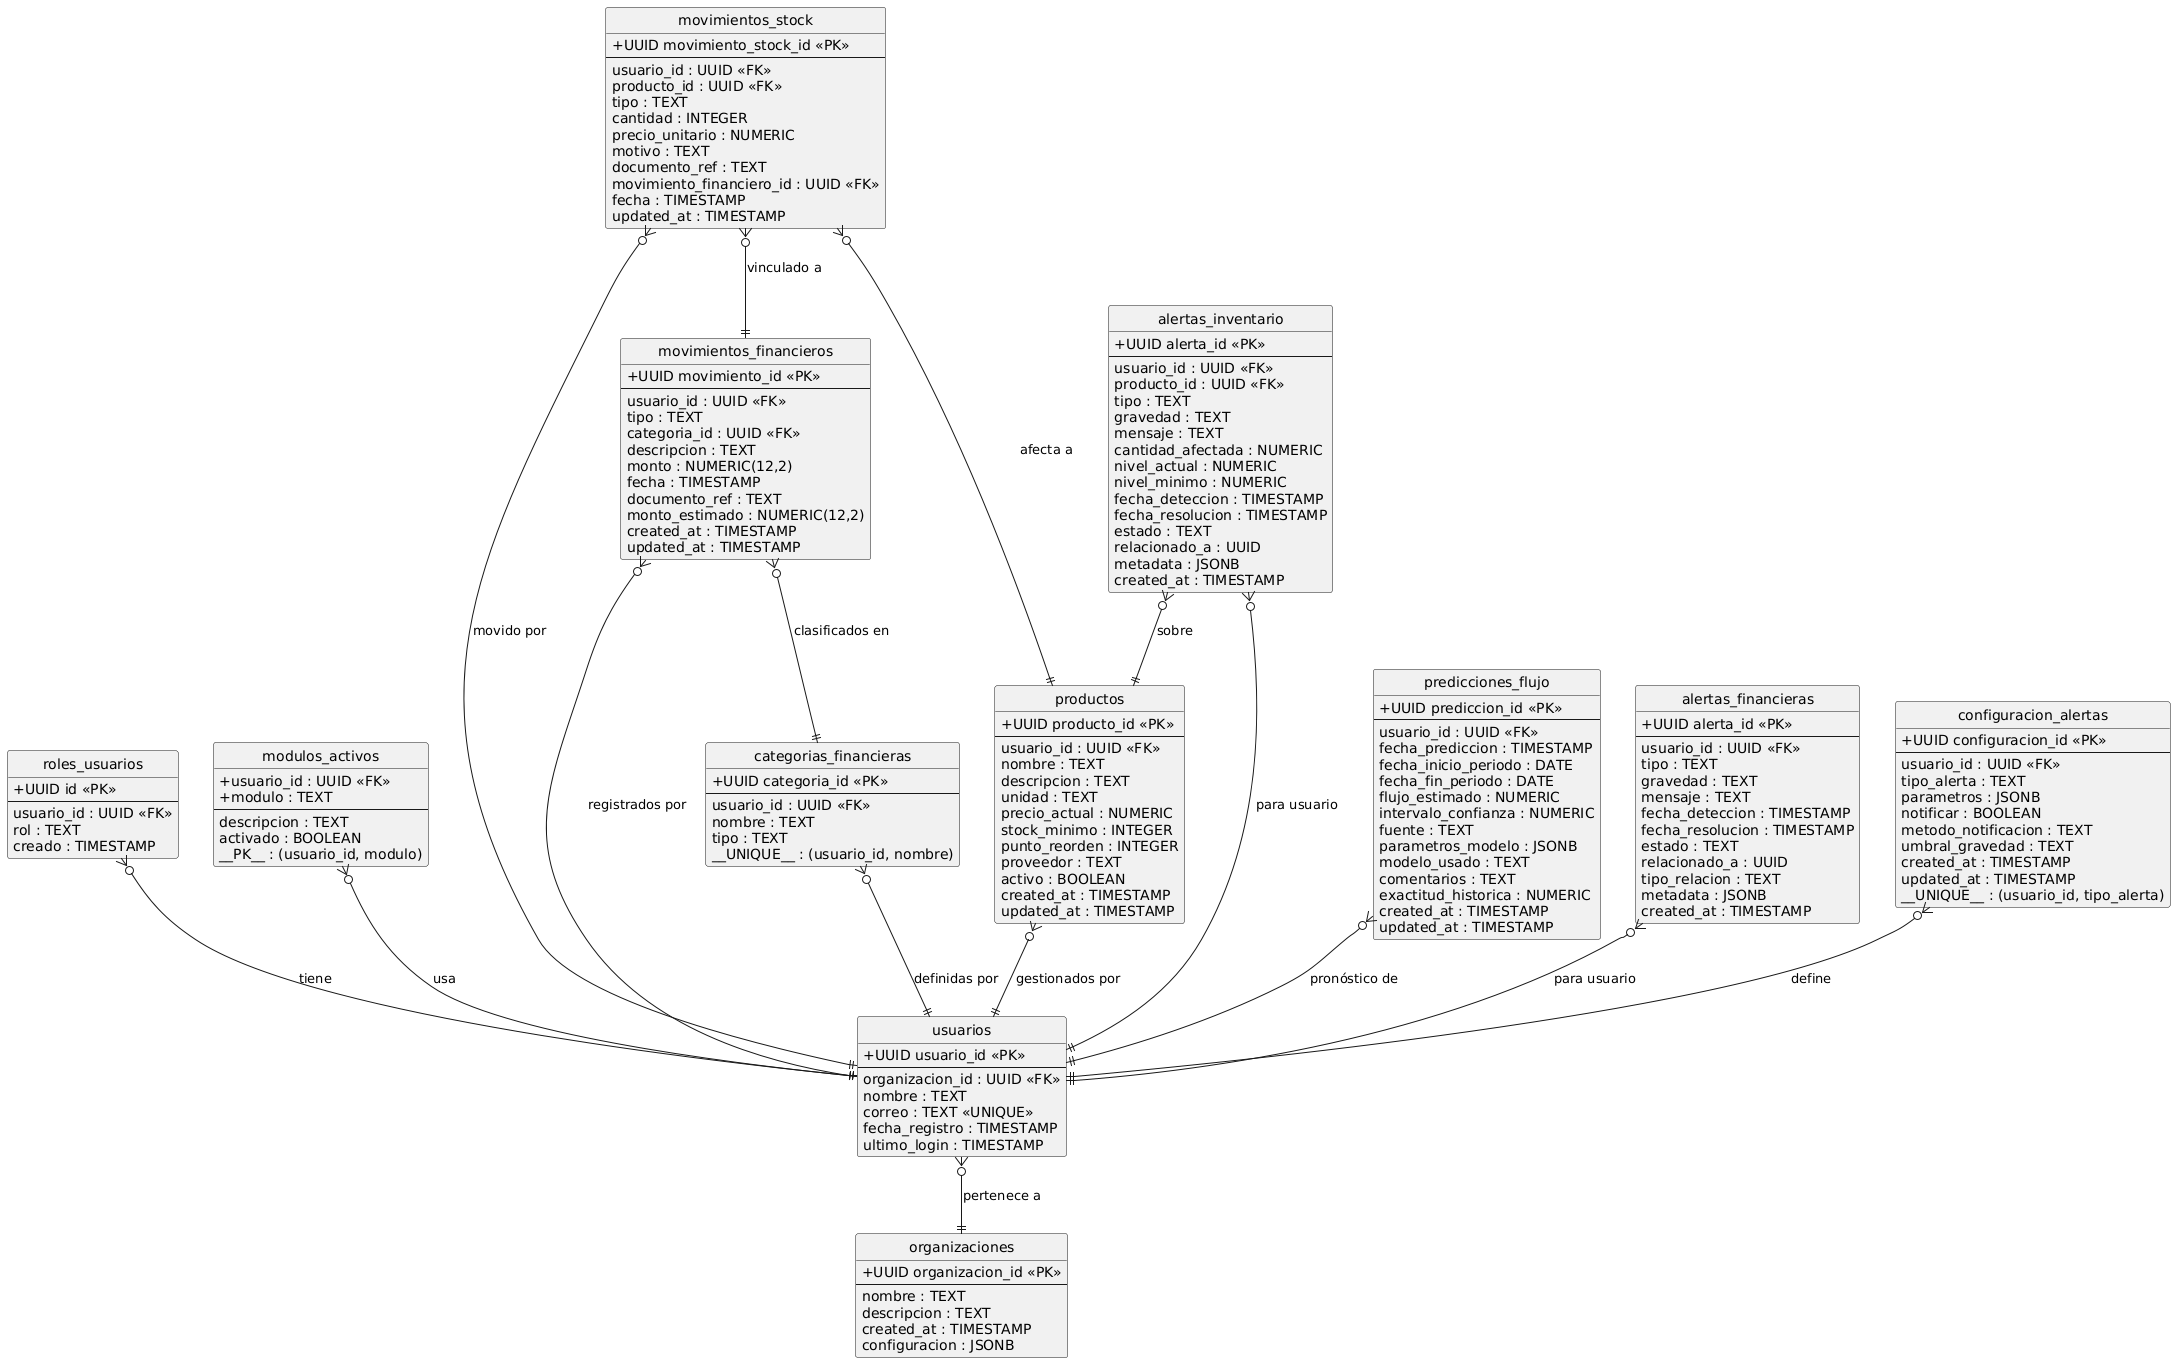

The diagram above was rendered by PlantUML. Its source (embedded in the PNG):
@startuml
' Estilos
skinparam classAttributeIconSize 0
hide circle

entity organizaciones {
    + UUID organizacion_id <<PK>>
    --
    nombre : TEXT
    descripcion : TEXT
    created_at : TIMESTAMP
    configuracion : JSONB
}

entity usuarios {
    + UUID usuario_id <<PK>>
    --
    organizacion_id : UUID <<FK>>
    nombre : TEXT
    correo : TEXT <<UNIQUE>>
    fecha_registro : TIMESTAMP
    ultimo_login : TIMESTAMP
}

entity roles_usuarios {
    + UUID id <<PK>>
    --
    usuario_id : UUID <<FK>>
    rol : TEXT
    creado : TIMESTAMP
}

entity modulos_activos {
    + usuario_id : UUID <<FK>>
    + modulo : TEXT
    --
    descripcion : TEXT
    activado : BOOLEAN
    __PK__ : (usuario_id, modulo)
}

entity categorias_financieras {
    + UUID categoria_id <<PK>>
    --
    usuario_id : UUID <<FK>>
    nombre : TEXT
    tipo : TEXT
    __UNIQUE__ : (usuario_id, nombre)
}

entity movimientos_financieros {
    + UUID movimiento_id <<PK>>
    --
    usuario_id : UUID <<FK>>
    tipo : TEXT
    categoria_id : UUID <<FK>>
    descripcion : TEXT
    monto : NUMERIC(12,2)
    fecha : TIMESTAMP
    documento_ref : TEXT
    monto_estimado : NUMERIC(12,2)
    created_at : TIMESTAMP
    updated_at : TIMESTAMP
}

entity productos {
    + UUID producto_id <<PK>>
    --
    usuario_id : UUID <<FK>>
    nombre : TEXT
    descripcion : TEXT
    unidad : TEXT
    precio_actual : NUMERIC
    stock_minimo : INTEGER
    punto_reorden : INTEGER
    proveedor : TEXT
    activo : BOOLEAN
    created_at : TIMESTAMP
    updated_at : TIMESTAMP
}

entity movimientos_stock {
    + UUID movimiento_stock_id <<PK>>
    --
    usuario_id : UUID <<FK>>
    producto_id : UUID <<FK>>
    tipo : TEXT
    cantidad : INTEGER
    precio_unitario : NUMERIC
    motivo : TEXT
    documento_ref : TEXT
    movimiento_financiero_id : UUID <<FK>>
    fecha : TIMESTAMP
    updated_at : TIMESTAMP
}

entity predicciones_flujo {
    + UUID prediccion_id <<PK>>
    --
    usuario_id : UUID <<FK>>
    fecha_prediccion : TIMESTAMP
    fecha_inicio_periodo : DATE
    fecha_fin_periodo : DATE
    flujo_estimado : NUMERIC
    intervalo_confianza : NUMERIC
    fuente : TEXT
    parametros_modelo : JSONB
    modelo_usado : TEXT
    comentarios : TEXT
    exactitud_historica : NUMERIC
    created_at : TIMESTAMP
    updated_at : TIMESTAMP
}

entity alertas_inventario {
    + UUID alerta_id <<PK>>
    --
    usuario_id : UUID <<FK>>
    producto_id : UUID <<FK>>
    tipo : TEXT
    gravedad : TEXT
    mensaje : TEXT
    cantidad_afectada : NUMERIC
    nivel_actual : NUMERIC
    nivel_minimo : NUMERIC
    fecha_deteccion : TIMESTAMP
    fecha_resolucion : TIMESTAMP
    estado : TEXT
    relacionado_a : UUID
    metadata : JSONB
    created_at : TIMESTAMP
}

entity alertas_financieras {
    + UUID alerta_id <<PK>>
    --
    usuario_id : UUID <<FK>>
    tipo : TEXT
    gravedad : TEXT
    mensaje : TEXT
    fecha_deteccion : TIMESTAMP
    fecha_resolucion : TIMESTAMP
    estado : TEXT
    relacionado_a : UUID
    tipo_relacion : TEXT
    metadata : JSONB
    created_at : TIMESTAMP
}

entity configuracion_alertas {
    + UUID configuracion_id <<PK>>
    --
    usuario_id : UUID <<FK>>
    tipo_alerta : TEXT
    parametros : JSONB
    notificar : BOOLEAN
    metodo_notificacion : TEXT
    umbral_gravedad : TEXT
    created_at : TIMESTAMP
    updated_at : TIMESTAMP
    __UNIQUE__ : (usuario_id, tipo_alerta)
}

' Relaciones
usuarios }o--|| organizaciones : pertenece a
roles_usuarios }o--|| usuarios : tiene
modulos_activos }o--|| usuarios : usa
categorias_financieras }o--|| usuarios : definidas por
movimientos_financieros }o--|| usuarios : registrados por
movimientos_financieros }o--|| categorias_financieras : clasificados en
productos }o--|| usuarios : gestionados por
movimientos_stock }o--|| usuarios : movido por
movimientos_stock }o--|| productos : afecta a
movimientos_stock }o--|| movimientos_financieros : vinculado a
predicciones_flujo }o--|| usuarios : pronóstico de
alertas_inventario }o--|| usuarios : para usuario
alertas_inventario }o--|| productos : sobre
alertas_financieras }o--|| usuarios : para usuario
configuracion_alertas }o--|| usuarios : define
@enduml